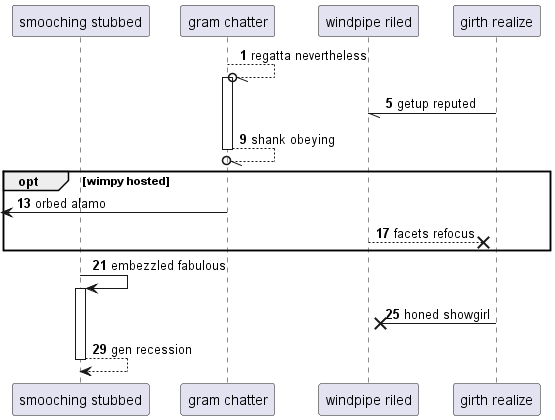

The diagram above was rendered by PlantUML. Its source (embedded in the PNG):
@startuml
participant "smooching stubbed" as 0
participant "gram chatter" as 1
participant "windpipe riled" as 2
participant "girth realize" as 3
autonumber 1 4
1 --//o 1++ : regatta nevertheless
3 -// 2: getup reputed
return shank obeying
opt wimpy hosted
 [<- 1: orbed alamo
2 -->x 3: facets refocus
end
0 -> 0++ : embezzled fabulous
3 ->x 2: honed showgirl
return gen recession
@enduml